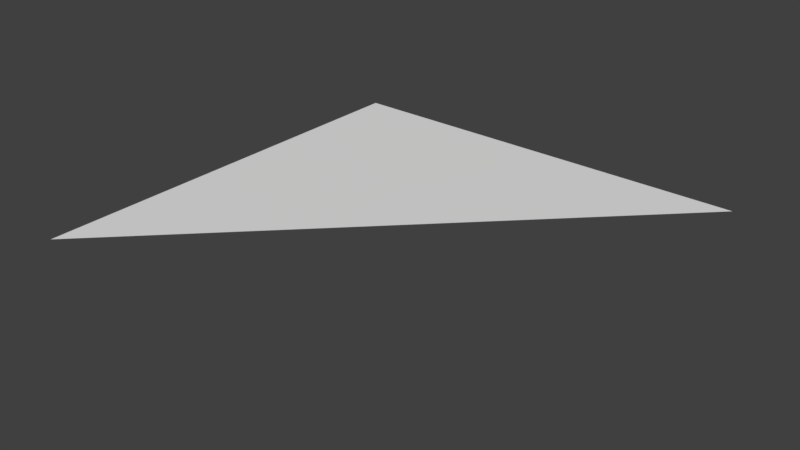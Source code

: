# Source: tri.blend  (saved by Blender 2.79.0; exported with 4.5.12 LTS)
import bpy
from mathutils import Matrix  # noqa: F401  (used for matrix-valued properties, if any)

bpy.ops.wm.read_factory_settings(use_empty=True)
scene = bpy.context.scene
scene.name = 'Scene'

# ---- collections
col_collection_1 = bpy.data.collections.new('Collection 1'); scene.collection.children.link(col_collection_1)

# ---- materials (node trees are filled in below, after node groups)
mat_material = bpy.data.materials.new('Material')
mat_material.alpha_threshold = 0.0
mat_material.use_transparent_shadow = False
mat_material.roughness = 0.5
mat_material.line_color = (0.0, 0.0, 0.0, 1.0)

# ---- material node trees

# ---- world
world_world = bpy.data.worlds.new('World'); scene.world = world_world
world_world.color = (0.05088, 0.05088, 0.05088)
world_world.use_sun_shadow = False
world_world.sun_shadow_jitter_overblur = 0.0
world_world.cycles.sampling_method = 'MANUAL'

# ---- meshes
me_cube = bpy.data.meshes.new('Cube')
me_cube.from_pydata([(1.0, 1.0, 0.0), (-1.0, 1.0, 0.0), (1.0, -1.0, 0.0)], [], [(2, 0, 1)])
_uv = me_cube.uv_layers.new(name='UVMap')
_uv.uv.foreach_set('vector', [0.0001007, 2.0, 0.0001003, -0.0001004, 2.0, -0.0001004])
me_cube.materials.append(mat_material)
me_cube.use_remesh_preserve_volume = False
me_cube.use_remesh_preserve_attributes = False
me_cube.use_mirror_vertex_groups = False
me_cube.update()

# ---- objects
ob_tri = bpy.data.objects.new('Tri', me_cube)

# ---- transforms, parenting, visibility, modifiers, constraints
ob_tri.location = (1.0, -1.0, 0.0)
ob_tri.rotation_euler = (-0.0, 3.142, -0.0)
ob_tri.scale = (2.0, 2.0, 2.0)
ob_tri.lock_rotations_4d = False
ob_tri.empty_display_type = 'ARROWS'
ob_tri.lineart.crease_threshold = 0.0

# ---- collection membership
col_collection_1.objects.link(ob_tri)

# ---- scene / render settings (as saved in the file)
scene.frame_start = 1; scene.frame_end = 250; scene.frame_set(1)
scene.render.engine = 'BLENDER_EEVEE_NEXT'
scene.render.resolution_percentage = 50
scene.render.dither_intensity = 0.0
scene.cycles.use_denoising = False
scene.cycles.samples = 128
scene.cycles.sampling_pattern = 'TABULATED_SOBOL'
scene.cycles.light_sampling_threshold = 0.0
scene.cycles.use_adaptive_sampling = False
scene.cycles.use_light_tree = False
scene.cycles.blur_glossy = 0.0
scene.cycles.sample_clamp_indirect = 0.0
scene.view_settings.view_transform = 'Standard'
bpy.context.view_layer.update()

# ---- added for rendering (the .blend has no active camera and no usable light): camera, sun
cam_auto = bpy.data.cameras.new('AutoCamera')
cam_auto.lens = 50.0
cam_auto.sensor_width = 36.0
cam_auto.clip_end = 1000.0
ob_auto_camera = bpy.data.objects.new('AutoCamera', cam_auto)
scene.collection.objects.link(ob_auto_camera)
ob_auto_camera.location = (6.23386, -7.28063, 4.18709)
ob_auto_camera.rotation_euler = (1.09748, -7.21219e-08, 0.694738)
scene.camera = ob_auto_camera
light_auto_sun = bpy.data.lights.new('AutoSun', 'SUN')
light_auto_sun.energy = 3.0
light_auto_sun.angle = 0.0523599
ob_auto_sun = bpy.data.objects.new('AutoSun', light_auto_sun)
scene.collection.objects.link(ob_auto_sun)
ob_auto_sun.rotation_euler = (0.872665, 0.174533, 0.523599)
bpy.context.view_layer.update()
